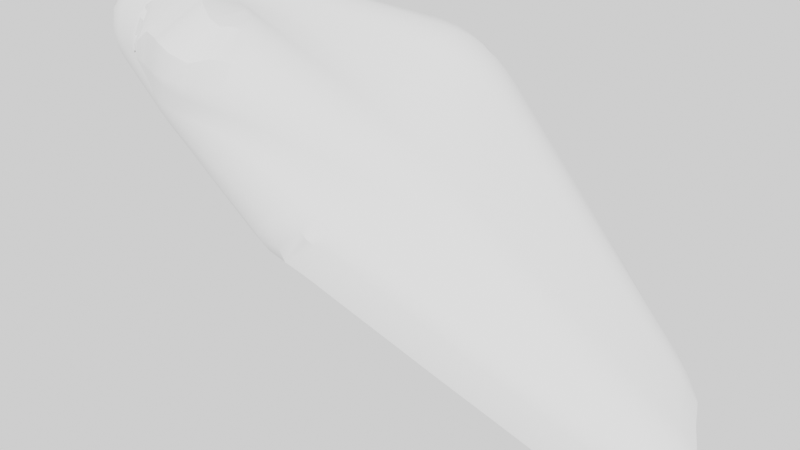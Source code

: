 # Source: Nuclarium.blend  (saved by Blender 3.6.11; exported with 4.5.12 LTS)
import bpy
from mathutils import Matrix  # noqa: F401  (used for matrix-valued properties, if any)

bpy.ops.wm.read_factory_settings(use_empty=True)
scene = bpy.context.scene
scene.name = 'Scene'

# ---- collections
col_collection = bpy.data.collections.new('Collection'); scene.collection.children.link(col_collection)

# ---- node groups
ng_auto_smooth = bpy.data.node_groups.new('Auto Smooth', 'GeometryNodeTree')
_s = ng_auto_smooth.interface.new_socket(name='Geometry', in_out='OUTPUT', socket_type='NodeSocketGeometry')
_s = ng_auto_smooth.interface.new_socket(name='Geometry', in_out='INPUT', socket_type='NodeSocketGeometry')
_s = ng_auto_smooth.interface.new_socket(name='Angle', in_out='INPUT', socket_type='NodeSocketFloat')
_s.subtype = 'ANGLE'
_s.min_value = 0.0
_s.max_value = 3.142
ng_auto_smooth.is_modifier = True
_N = ng_auto_smooth.nodes; _L = ng_auto_smooth.links
n0 = _N.new('NodeGroupOutput'); n0.name = 'Group Output'; n0.location = (480, -100)
n1 = _N.new('NodeGroupInput'); n1.name = 'Group Input'; n1.location = (-420, -300)
n2 = _N.new('NodeGroupInput'); n2.name = 'Group Input.001'; n2.location = (-60, -100)
n3 = _N.new('GeometryNodeSetShadeSmooth'); n3.name = 'Set Shade Smooth'; n3.location = (120, -100)
n3.domain = 'EDGE'
n4 = _N.new('GeometryNodeSetShadeSmooth'); n4.name = 'Set Shade Smooth.001'; n4.location = (300, -100)
n5 = _N.new('GeometryNodeInputMeshEdgeAngle'); n5.name = 'Edge Angle'; n5.location = (-420, -220)
n6 = _N.new('GeometryNodeInputEdgeSmooth'); n6.name = 'Is Edge Smooth'; n6.location = (-60, -160)
n7 = _N.new('GeometryNodeInputShadeSmooth'); n7.name = 'Is Face Smooth'; n7.location = (-240, -340)
n8 = _N.new('FunctionNodeBooleanMath'); n8.name = 'Boolean Math'; n8.location = (-60, -220)
n9 = _N.new('FunctionNodeCompare'); n9.name = 'Compare'; n9.location = (-240, -180)
n9.operation = 'LESS_EQUAL'
_L.new(n5.outputs[0], n9.inputs[0])
_L.new(n4.outputs[0], n0.inputs[0])
_L.new(n1.outputs[1], n9.inputs[1])
_L.new(n9.outputs[0], n8.inputs[0])
_L.new(n7.outputs[0], n8.inputs[1])
_L.new(n2.outputs[0], n3.inputs[0])
_L.new(n6.outputs[0], n3.inputs[1])
_L.new(n3.outputs[0], n4.inputs[0])
_L.new(n8.outputs[0], n3.inputs[2])
n0.is_active_output = True

# ---- world
world_world = bpy.data.worlds.new('World'); scene.world = world_world
world_world.use_nodes = True; world_world.node_tree.nodes.clear()
_N = world_world.node_tree.nodes; _L = world_world.node_tree.links
n0 = _N.new('ShaderNodeOutputWorld'); n0.name = 'World Output'; n0.location = (300, 300)
n1 = _N.new('ShaderNodeBackground'); n1.name = 'Background'; n1.location = (10, 300)
n2 = _N.new('ShaderNodeBrightContrast'); n2.name = 'Brightness/Contrast'; n2.location = (-190, 280)
_L.new(n1.outputs[0], n0.inputs[0])
_L.new(n2.outputs[0], n1.inputs[0])
n0.is_active_output = True
world_world.color = (0.05088, 0.05088, 0.05088)
world_world.use_sun_shadow = False
world_world.sun_shadow_jitter_overblur = 0.0

# ---- meshes
me_rock = bpy.data.meshes.new('rock')
me_rock.from_pydata([(0.07159, -0.06648, -0.03935), (0.5434, 0.1361, -0.3922), (0.4891, 0.2226, -0.3592), (-0.04824, 0.1034, -0.04914), (0.1665, 0.03595, -0.01502), (0.1008, 0.2048, 0.1064), (-0.2089, 0.006232, 0.1954), (-0.08249, -0.1081, 0.1797), (-0.005806, 0.001279, -0.04585), (-0.2443, -0.05298, 0.1899), (-0.09921, -0.09575, 0.1352), (-0.1699, -0.07507, 0.1828), (-0.2424, 0.002954, 0.1544), (0.01528, 0.1895, 0.0406)], [], [(0, 2, 1), (0, 8, 3, 2), (0, 9, 8), (0, 10, 9), (0, 4, 7, 10), (0, 1, 4), (5, 4, 1, 2), (5, 13, 6), (5, 6, 11, 7, 4), (9, 11, 6), (9, 10, 11), (10, 7, 11), (8, 12, 3), (8, 9, 12), (9, 6, 12), (6, 13, 3, 12), (3, 13, 2), (2, 13, 5)])
me_rock.polygons.foreach_set('use_smooth', [True] * 18)
_k = {(0, 1): 0.23865, (0, 2): 0.17535, (7, 10): 0.28943, (7, 11): 0.50725, (1, 4): 0.24917, (6, 12): 0.31143, (0, 10): 0.28943, (6, 11): 0.50725, (3, 12): 0.31143}
me_rock.attributes.new('crease_edge', 'FLOAT', 'EDGE').data.foreach_set('value', [_k.get((min(e.vertices), max(e.vertices)), 0.0) for e in me_rock.edges])
me_rock.update()

# ---- objects
ob_rock = bpy.data.objects.new('rock', me_rock)

# ---- transforms, parenting, visibility, modifiers, constraints
ob_rock.location = (0.007342, 0.3053, 0.1349)
_m = ob_rock.modifiers.new('Subsurf', 'SUBSURF')
_m.subdivision_type = 'SIMPLE'
_m.levels = 2
_m.render_levels = 3
_m = ob_rock.modifiers.new('Subsurf.001', 'SUBSURF')
_m.levels = 5
_m = ob_rock.modifiers.new('Displace', 'DISPLACE')
_m.mid_level = 0.0
_m.strength = 0.05
_m = ob_rock.modifiers.new('Displace.001', 'DISPLACE')
_m.mid_level = 0.0
_m.strength = 0.025
_m = ob_rock.modifiers.new('Displace.002', 'DISPLACE')
_m.strength = 0.02
_m = ob_rock.modifiers.new('Displace.003', 'DISPLACE')
_m.strength = 0.0
_m = ob_rock.modifiers.new('Auto Smooth', 'NODES')
_m.node_group = ng_auto_smooth
_gi = [s.identifier for s in ng_auto_smooth.interface.items_tree if s.item_type == 'SOCKET' and s.in_out == 'INPUT']
_m[_gi[1]] = 0.5236  # Angle

# ---- collection membership
col_collection.objects.link(ob_rock)

# ---- scene / render settings (as saved in the file)
scene.frame_start = 1; scene.frame_end = 250; scene.frame_set(1)
scene.render.engine = 'BLENDER_EEVEE_NEXT'
scene.render.use_high_quality_normals = True
scene.cycles.sampling_pattern = 'TABULATED_SOBOL'
scene.view_settings.view_transform = 'Filmic'
bpy.context.view_layer.update()

# ---- added for rendering (the .blend has no active camera and no usable light): camera, sun
cam_auto = bpy.data.cameras.new('AutoCamera')
cam_auto.lens = 50.0
cam_auto.sensor_width = 36.0
cam_auto.clip_end = 1000.0
ob_auto_camera = bpy.data.objects.new('AutoCamera', cam_auto)
scene.collection.objects.link(ob_auto_camera)
ob_auto_camera.location = (1.08436, -0.781513, 0.815192)
ob_auto_camera.rotation_euler = (1.09748, -7.21219e-08, 0.694738)
scene.camera = ob_auto_camera
light_auto_sun = bpy.data.lights.new('AutoSun', 'SUN')
light_auto_sun.energy = 3.0
light_auto_sun.angle = 0.0523599
ob_auto_sun = bpy.data.objects.new('AutoSun', light_auto_sun)
scene.collection.objects.link(ob_auto_sun)
ob_auto_sun.rotation_euler = (0.872665, 0.174533, 0.523599)
bpy.context.view_layer.update()
